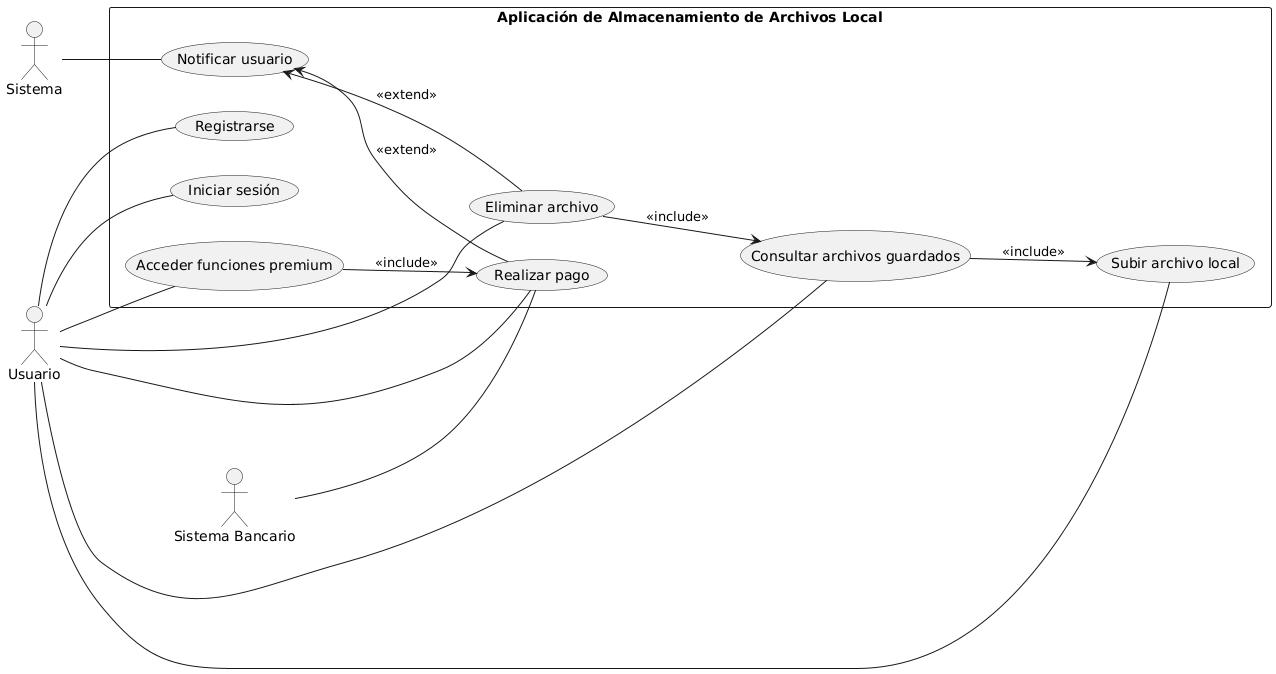

The diagram above was rendered by PlantUML. Its source (embedded in the PNG):
@startuml
left to right direction

actor "Usuario" as U
actor "Sistema" as SYS
actor "Sistema Bancario" as SB

rectangle "Aplicación de Almacenamiento de Archivos Local" as AAAL {
  (Registrarse) as UC1
  (Iniciar sesión) as UC2
  (Subir archivo local) as UC3
  (Consultar archivos guardados) as UC4
  (Eliminar archivo) as UC5
  (Realizar pago) as UC6
  (Acceder funciones premium) as UC7
  (Notificar usuario) as UC8

  UC4 --> UC3 : <<include>>
  UC5 --> UC4 : <<include>>
  UC7 --> UC6 : <<include>>

  UC8 <-- UC6 : <<extend>>
  UC8 <-- UC5 : <<extend>>
}

U -- UC1
U -- UC2
U -- UC3
U -- UC4
U -- UC5
U -- UC6
U -- UC7

SYS -- UC8
SB -- UC6
@enduml